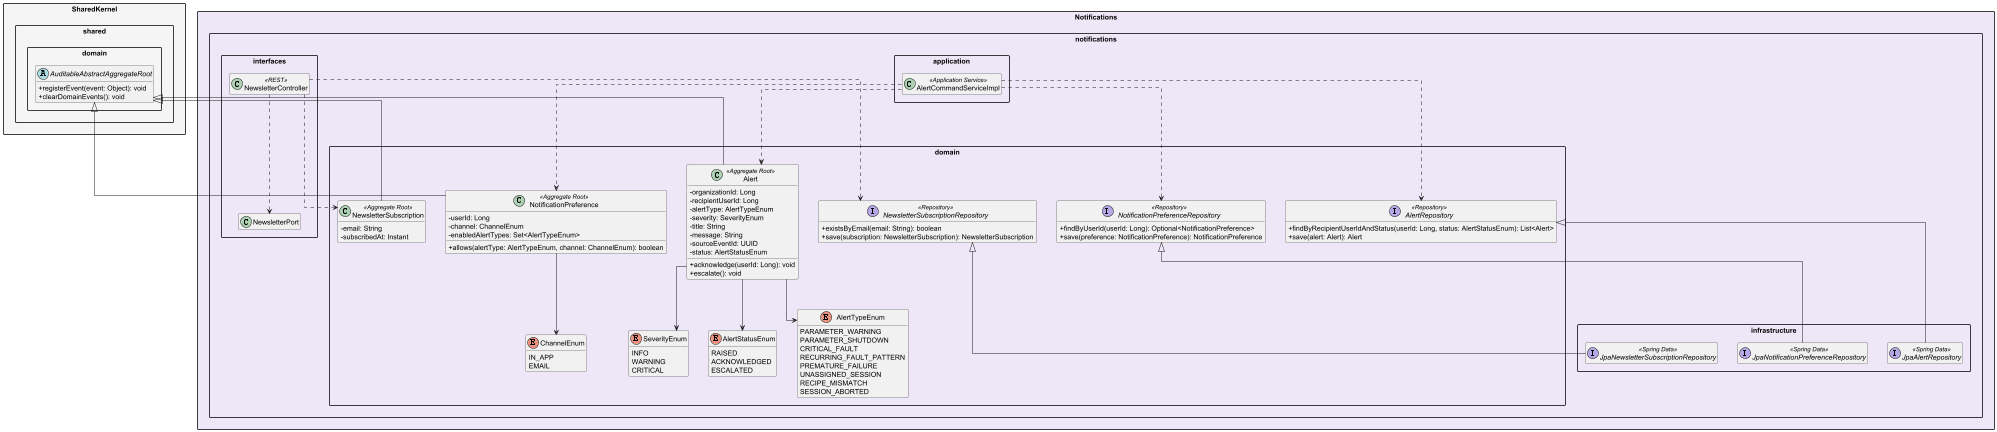

The diagram above was rendered by PlantUML. Its source (embedded in the PNG):
@startuml Reliant_Notifications_Domain
skinparam packageStyle rectangle
skinparam classAttributeIconSize 0
skinparam linetype ortho
skinparam nodesep 40
skinparam ranksep 60
hide empty members

package "SharedKernel" #F5F5F5 {

    package "shared.domain" {

        abstract class AuditableAbstractAggregateRoot {
            + registerEvent(event: Object): void
            + clearDomainEvents(): void
        }

    }

}

package "Notifications" #EDE7F6 {

    package "notifications.domain" {
        class Alert <<Aggregate Root>> {
            - organizationId: Long
            - recipientUserId: Long
            - alertType: AlertTypeEnum
            - severity: SeverityEnum
            - title: String
            - message: String
            - sourceEventId: UUID
            - status: AlertStatusEnum
            + acknowledge(userId: Long): void
            + escalate(): void
        }
        class NotificationPreference <<Aggregate Root>> {
            - userId: Long
            - channel: ChannelEnum
            - enabledAlertTypes: Set<AlertTypeEnum>
            + allows(alertType: AlertTypeEnum, channel: ChannelEnum): boolean
        }
        class NewsletterSubscription <<Aggregate Root>> {
            - email: String
            - subscribedAt: Instant
        }
        enum AlertTypeEnum {
            PARAMETER_WARNING
            PARAMETER_SHUTDOWN
            CRITICAL_FAULT
            RECURRING_FAULT_PATTERN
            PREMATURE_FAILURE
            UNASSIGNED_SESSION
            RECIPE_MISMATCH
            SESSION_ABORTED
        }
        enum SeverityEnum {
            INFO
            WARNING
            CRITICAL
        }
        enum ChannelEnum {
            IN_APP
            EMAIL
        }
        enum AlertStatusEnum {
            RAISED
            ACKNOWLEDGED
            ESCALATED
        }
        Alert --> AlertTypeEnum
        Alert --> SeverityEnum
        Alert --> AlertStatusEnum
        NotificationPreference --> ChannelEnum

        interface AlertRepository <<Repository>> {
            + findByRecipientUserIdAndStatus(userId: Long, status: AlertStatusEnum): List<Alert>
            + save(alert: Alert): Alert
        }
        interface NotificationPreferenceRepository <<Repository>> {
            + findByUserId(userId: Long): Optional<NotificationPreference>
            + save(preference: NotificationPreference): NotificationPreference
        }
        interface NewsletterSubscriptionRepository <<Repository>> {
            + existsByEmail(email: String): boolean
            + save(subscription: NewsletterSubscription): NewsletterSubscription
        }
    }

    package "notifications.application" {



        class AlertCommandServiceImpl <<Application Service>>

        AlertCommandServiceImpl ..> Alert
        AlertCommandServiceImpl ..> NotificationPreference
    }

    package "notifications.infrastructure" {


        interface JpaAlertRepository <<Spring Data>>
        interface JpaNotificationPreferenceRepository <<Spring Data>>
        interface JpaNewsletterSubscriptionRepository <<Spring Data>>
        AlertRepository <|-- JpaAlertRepository
        NotificationPreferenceRepository <|-- JpaNotificationPreferenceRepository
        NewsletterSubscriptionRepository <|-- JpaNewsletterSubscriptionRepository
    }

    package "notifications.interfaces" {
        class NewsletterController <<REST>>

        NewsletterController ..> NewsletterPort
        NewsletterController ..> NewsletterSubscription
        AlertCommandServiceImpl ..> AlertRepository
        AlertCommandServiceImpl ..> NotificationPreferenceRepository
        NewsletterController ..> NewsletterSubscriptionRepository
    }
}



AuditableAbstractAggregateRoot <|-- Alert
AuditableAbstractAggregateRoot <|-- NotificationPreference
AuditableAbstractAggregateRoot <|-- NewsletterSubscription

@enduml